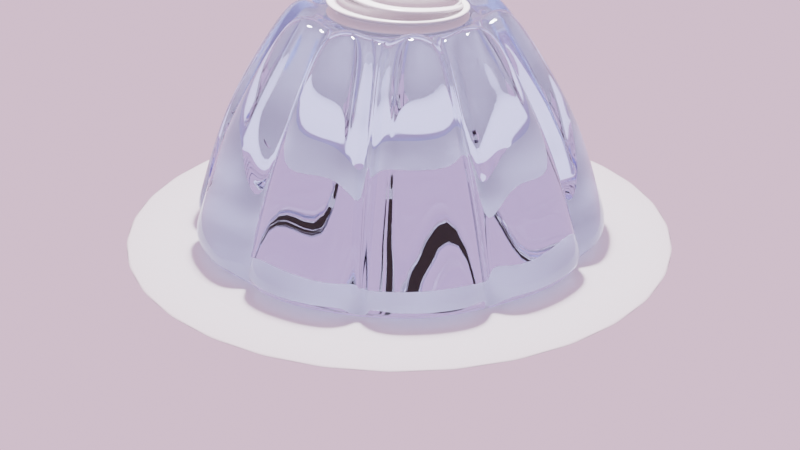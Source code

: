# Source: jelly.blend  (saved by Blender 3.6.13; exported with 4.5.12 LTS)
import bpy
from mathutils import Matrix  # noqa: F401  (used for matrix-valued properties, if any)

bpy.ops.wm.read_factory_settings(use_empty=True)
scene = bpy.context.scene
scene.name = 'Scene'

# ---- collections
col_collection = bpy.data.collections.new('Collection'); scene.collection.children.link(col_collection)

# ---- materials (node trees are filled in below, after node groups)
mat_jelly = bpy.data.materials.new('Jelly')
mat_creme = bpy.data.materials.new('Creme')

# ---- material node trees
mat_jelly.use_nodes = True; mat_jelly.node_tree.nodes.clear()
_N = mat_jelly.node_tree.nodes; _L = mat_jelly.node_tree.links
n0 = _N.new('ShaderNodeBsdfPrincipled'); n0.name = 'Principled BSDF'; n0.location = (10, 300)
n0.distribution = 'GGX'
n0.subsurface_method = 'RANDOM_WALK_SKIN'
n0.inputs[0].default_value = (0.5906, 0.6795, 1.0, 1.0)
n0.inputs[2].default_value = 0.0
n0.inputs[3].default_value = 1.45
n0.inputs[18].default_value = 1.0
n0.inputs[27].default_value = (0.0, 0.0, 0.0, 1.0)
n0.inputs[28].default_value = 1.0
n1 = _N.new('ShaderNodeOutputMaterial'); n1.name = 'Material Output'; n1.location = (300, 300)
_L.new(n0.outputs[0], n1.inputs[0])
n1.is_active_output = True
mat_creme.use_nodes = True; mat_creme.node_tree.nodes.clear()
_N = mat_creme.node_tree.nodes; _L = mat_creme.node_tree.links
n0 = _N.new('ShaderNodeBsdfPrincipled'); n0.name = 'Principled BSDF'; n0.location = (10, 300)
n0.distribution = 'GGX'
n0.subsurface_method = 'RANDOM_WALK_SKIN'
n0.inputs[2].default_value = 0.2
n0.inputs[3].default_value = 1.45
n0.inputs[27].default_value = (0.0, 0.0, 0.0, 1.0)
n0.inputs[28].default_value = 1.0
n1 = _N.new('ShaderNodeOutputMaterial'); n1.name = 'Material Output'; n1.location = (300, 300)
_L.new(n0.outputs[0], n1.inputs[0])
n1.is_active_output = True

# ---- world
world_world = bpy.data.worlds.new('World'); scene.world = world_world
world_world.use_nodes = True; world_world.node_tree.nodes.clear()
_N = world_world.node_tree.nodes; _L = world_world.node_tree.links
n0 = _N.new('ShaderNodeOutputWorld'); n0.name = 'World Output'; n0.location = (300, 300)
n1 = _N.new('ShaderNodeBackground'); n1.name = 'Background'; n1.location = (10, 300)
n1.inputs[0].default_value = (1.0, 0.6807, 0.8845, 1.0)
_L.new(n1.outputs[0], n0.inputs[0])
n0.is_active_output = True
world_world.color = (0.05088, 0.05088, 0.05088)
world_world.use_sun_shadow = False
world_world.sun_shadow_jitter_overblur = 0.0

# ---- cameras
cam_camera = bpy.data.cameras.new('Camera')
cam_camera.clip_end = 100.0
cam_camera.ortho_scale = 7.314

# ---- lights
light_area = bpy.data.lights.new('Area', 'AREA')
light_area.transmission_factor = 0.0
light_area.energy = 785.4
light_area.shadow_maximum_resolution = 0.006
light_area.use_absolute_resolution = True
light_area.size = 1.0
light_area.size_y = 1.0

# ---- meshes
me_cylinder = bpy.data.meshes.new('Cylinder')
me_cylinder.from_pydata([(5.05e-09, 0.5919, -0.879), (-1.391e-08, 0.2774, 0.7877), (0.3479, 0.4789, -0.879), (0.163, 0.2244, 0.7877), (0.563, 0.1829, -0.879), (0.2638, 0.08571, 0.7877), (0.563, -0.1829, -0.879), (0.2638, -0.08571, 0.7877), (0.3479, -0.4789, -0.879), (0.163, -0.2244, 0.7877), (5.05e-09, -0.5919, -0.879), (-1.391e-08, -0.2774, 0.7877), (-0.3479, -0.4789, -0.879), (-0.163, -0.2244, 0.7877), (-0.563, -0.1829, -0.879), (-0.2638, -0.08571, 0.7877), (-0.563, 0.1829, -0.879), (-0.2638, 0.08571, 0.7877), (-0.3479, 0.4789, -0.879), (-0.163, 0.2244, 0.7877), (5.05e-09, 1.847, -1.0), (1.086, 1.494, -1.0), (0.4611, 0.6347, 0.9954), (-5.969e-09, 0.7845, 0.9954), (1.757, 0.5708, -1.0), (0.7461, 0.2424, 0.9954), (1.757, -0.5708, -1.0), (0.7461, -0.2424, 0.9954), (1.086, -1.494, -1.0), (0.4611, -0.6347, 0.9954), (5.05e-09, -1.847, -1.0), (-5.969e-09, -0.7845, 0.9954), (-1.086, -1.494, -1.0), (-0.4611, -0.6347, 0.9954), (-1.757, -0.5708, -1.0), (-0.7461, -0.2424, 0.9954), (-1.757, 0.5708, -1.0), (-0.7461, 0.2424, 0.9954), (-1.086, 1.494, -1.0), (-0.4611, 0.6347, 0.9954), (0.1119, 2.192, -0.8306), (0.09168, 0.9896, 1.169), (0.5075, 0.8545, 1.169), (1.198, 1.839, -0.8306), (1.379, 1.707, -0.8306), (0.6559, 0.7467, 1.169), (0.9129, 0.393, 1.169), (2.05, 0.7837, -0.8306), (2.119, 0.5708, -0.8306), (0.9695, 0.2186, 1.169), (0.9695, -0.2186, 1.169), (2.119, -0.5708, -0.8306), (2.05, -0.7837, -0.8306), (0.9129, -0.393, 1.169), (0.6559, -0.7467, 1.169), (1.379, -1.707, -0.8306), (1.198, -1.839, -0.8306), (0.5075, -0.8545, 1.169), (0.09168, -0.9896, 1.169), (0.1119, -2.192, -0.8306), (-0.1119, -2.192, -0.8306), (-0.09168, -0.9896, 1.169), (-0.5075, -0.8545, 1.169), (-1.198, -1.839, -0.8306), (-1.379, -1.707, -0.8306), (-0.6559, -0.7467, 1.169), (-0.9129, -0.393, 1.169), (-2.05, -0.7837, -0.8306), (-2.119, -0.5708, -0.8306), (-0.9695, -0.2186, 1.169), (-0.9695, 0.2186, 1.169), (-2.119, 0.5708, -0.8306), (-2.05, 0.7837, -0.8306), (-0.9129, 0.393, 1.169), (-0.6559, 0.7467, 1.169), (-1.379, 1.707, -0.8306), (-1.198, 1.839, -0.8306), (-0.5075, 0.8545, 1.169), (-0.09168, 0.9896, 1.169), (-0.1119, 2.192, -0.8306), (-1.79e-09, 1.058, 0.5844), (0.6218, 0.8558, 0.5844), (1.006, 0.3269, 0.5844), (1.006, -0.3269, 0.5844), (0.6218, -0.8558, 0.5844), (-1.79e-09, -1.058, 0.5844), (-0.6218, -0.8558, 0.5844), (-1.006, -0.3269, 0.5844), (-1.006, 0.3269, 0.5844), (-0.6218, 0.8558, 0.5844), (0.1056, 1.337, 0.7698), (0.7003, 1.144, 0.7698), (0.8713, 1.019, 0.7698), (1.239, 0.5136, 0.7698), (1.304, 0.3126, 0.7698), (1.304, -0.3126, 0.7698), (1.239, -0.5136, 0.7698), (0.8713, -1.019, 0.7698), (0.7003, -1.144, 0.7698), (0.1056, -1.337, 0.7698), (-0.1056, -1.337, 0.7698), (-0.7003, -1.144, 0.7698), (-0.8713, -1.019, 0.7698), (-1.239, -0.5136, 0.7698), (-1.304, -0.3126, 0.7698), (-1.304, 0.3126, 0.7698), (-1.239, 0.5136, 0.7698), (-0.8713, 1.019, 0.7698), (-0.7003, 1.144, 0.7698), (-0.1056, 1.337, 0.7698), (0.849, 1.168, -0.04581), (1.374, 0.4463, -0.04581), (1.374, -0.4463, -0.04581), (0.849, -1.168, -0.04581), (1.21e-09, -1.444, -0.04581), (-0.849, -1.168, -0.04581), (-1.374, -0.4463, -0.04581), (-1.374, 0.4463, -0.04581), (-0.849, 1.168, -0.04581), (0.1176, 1.806, 0.1321), (1.157, 1.392, 0.1321), (1.754, 0.4463, 0.1321), (1.681, -0.6699, 0.1321), (0.9665, -1.53, 0.1321), (-0.1176, -1.806, 0.1321), (-1.157, -1.392, 0.1321), (-1.754, -0.4463, 0.1321), (-1.681, 0.6699, 0.1321), (-0.9665, 1.53, 0.1321), (1.21e-09, 1.444, -0.04581), (0.9665, 1.53, 0.1321), (1.681, 0.6699, 0.1321), (1.754, -0.4463, 0.1321), (1.157, -1.392, 0.1321), (0.1176, -1.806, 0.1321), (-0.9665, -1.53, 0.1321), (-1.681, -0.6699, 0.1321), (-1.754, 0.4463, 0.1321), (-1.157, 1.392, 0.1321), (-0.1176, 1.806, 0.1321), (1.011, 1.392, -0.7423), (1.636, 0.5317, -0.7423), (1.636, -0.5317, -0.7423), (1.011, -1.392, -0.7423), (4.003e-09, -1.72, -0.7423), (-1.011, -1.392, -0.7423), (-1.636, -0.5317, -0.7423), (-1.636, 0.5317, -0.7423), (-1.011, 1.392, -0.7423), (0.1119, 2.065, -0.5729), (1.304, 1.605, -0.5729), (1.998, 0.5317, -0.5729), (1.929, -0.7446, -0.5729), (1.123, -1.736, -0.5729), (-0.1119, -2.065, -0.5729), (-1.304, -1.605, -0.5729), (-1.998, -0.5317, -0.5729), (-1.929, 0.7446, -0.5729), (-1.123, 1.736, -0.5729), (4.003e-09, 1.72, -0.7423), (1.123, 1.736, -0.5729), (1.929, 0.7446, -0.5729), (1.998, -0.5317, -0.5729), (1.304, -1.605, -0.5729), (0.1119, -2.065, -0.5729), (-1.123, -1.736, -0.5729), (-1.929, -0.7446, -0.5729), (-1.998, 0.5317, -0.5729), (-1.304, 1.605, -0.5729), (-0.1119, 2.065, -0.5729), (5.05e-09, 1.847, -1.0), (1.086, 1.494, -1.0), (1.757, 0.5708, -1.0), (1.757, -0.5708, -1.0), (1.086, -1.494, -1.0), (5.05e-09, -1.847, -1.0), (-1.086, -1.494, -1.0), (-1.757, -0.5708, -1.0), (-1.757, 0.5708, -1.0), (-1.086, 1.494, -1.0), (0.4611, 0.6347, 0.9954), (-5.969e-09, 0.7845, 0.9954), (0.7461, 0.2424, 0.9954), (0.7461, -0.2424, 0.9954), (0.4611, -0.6347, 0.9954), (-5.969e-09, -0.7845, 0.9954), (-0.4611, -0.6347, 0.9954), (-0.7461, -0.2424, 0.9954), (-0.7461, 0.2424, 0.9954), (-0.4611, 0.6347, 0.9954)], [], [(182, 183, 27, 25), (171, 170, 20, 21), (178, 177, 34, 36), (173, 172, 24, 26), (189, 181, 23, 39), (184, 185, 31, 29), (170, 179, 38, 20), (175, 174, 28, 30), (3, 1, 19, 17, 15, 13, 11, 9, 7, 5), (186, 187, 35, 33), (180, 182, 25, 22), (0, 2, 4, 6, 8, 10, 12, 14, 16, 18), (187, 188, 37, 35), (181, 180, 22, 23), (176, 175, 30, 32), (185, 186, 33, 31), (174, 173, 26, 28), (179, 178, 36, 38), (183, 184, 29, 27), (188, 189, 39, 37), (172, 171, 21, 24), (177, 176, 32, 34), (90, 41, 42, 91), (159, 149, 40, 20), (22, 42, 41, 23), (81, 91, 42, 22), (20, 40, 43, 21), (92, 45, 46, 93), (140, 150, 44, 21), (25, 46, 45, 22), (82, 93, 46, 25), (21, 44, 47, 24), (94, 49, 50, 95), (141, 151, 48, 24), (27, 50, 49, 25), (83, 95, 50, 27), (24, 48, 51, 26), (96, 53, 54, 97), (142, 152, 52, 26), (29, 54, 53, 27), (84, 97, 54, 29), (26, 52, 55, 28), (98, 57, 58, 99), (143, 153, 56, 28), (31, 58, 57, 29), (85, 99, 58, 31), (28, 56, 59, 30), (100, 61, 62, 101), (144, 154, 60, 30), (33, 62, 61, 31), (86, 101, 62, 33), (30, 60, 63, 32), (102, 65, 66, 103), (145, 155, 64, 32), (35, 66, 65, 33), (87, 103, 66, 35), (32, 64, 67, 34), (104, 69, 70, 105), (146, 156, 68, 34), (37, 70, 69, 35), (88, 105, 70, 37), (34, 68, 71, 36), (106, 73, 74, 107), (147, 157, 72, 36), (39, 74, 73, 37), (89, 107, 74, 39), (36, 72, 75, 38), (108, 77, 78, 109), (148, 158, 76, 38), (23, 78, 77, 39), (80, 109, 78, 23), (38, 76, 79, 20), (129, 139, 109, 80), (39, 77, 108, 89), (128, 108, 109, 139), (118, 138, 107, 89), (37, 73, 106, 88), (127, 106, 107, 138), (117, 137, 105, 88), (35, 69, 104, 87), (126, 104, 105, 137), (116, 136, 103, 87), (33, 65, 102, 86), (125, 102, 103, 136), (115, 135, 101, 86), (31, 61, 100, 85), (124, 100, 101, 135), (114, 134, 99, 85), (29, 57, 98, 84), (123, 98, 99, 134), (113, 133, 97, 84), (27, 53, 96, 83), (122, 96, 97, 133), (112, 132, 95, 83), (25, 49, 94, 82), (121, 94, 95, 132), (111, 131, 93, 82), (22, 45, 92, 81), (120, 92, 93, 131), (110, 130, 91, 81), (23, 41, 90, 80), (119, 90, 91, 130), (149, 119, 130, 160), (140, 160, 130, 110), (150, 120, 131, 161), (141, 161, 131, 111), (151, 121, 132, 162), (142, 162, 132, 112), (152, 122, 133, 163), (143, 163, 133, 113), (153, 123, 134, 164), (144, 164, 134, 114), (154, 124, 135, 165), (145, 165, 135, 115), (155, 125, 136, 166), (146, 166, 136, 116), (156, 126, 137, 167), (147, 167, 137, 117), (157, 127, 138, 168), (148, 168, 138, 118), (158, 128, 139, 169), (159, 169, 139, 129), (89, 108, 128, 118), (88, 106, 127, 117), (87, 104, 126, 116), (86, 102, 125, 115), (85, 100, 124, 114), (84, 98, 123, 113), (83, 96, 122, 112), (82, 94, 121, 111), (81, 92, 120, 110), (80, 90, 119, 129), (20, 79, 169, 159), (76, 158, 169, 79), (38, 75, 168, 148), (72, 157, 168, 75), (36, 71, 167, 147), (68, 156, 167, 71), (34, 67, 166, 146), (64, 155, 166, 67), (32, 63, 165, 145), (60, 154, 165, 63), (30, 59, 164, 144), (56, 153, 164, 59), (28, 55, 163, 143), (52, 152, 163, 55), (26, 51, 162, 142), (48, 151, 162, 51), (24, 47, 161, 141), (44, 150, 161, 47), (21, 43, 160, 140), (40, 149, 160, 43), (118, 128, 158, 148), (117, 127, 157, 147), (116, 126, 156, 146), (115, 125, 155, 145), (114, 124, 154, 144), (113, 123, 153, 143), (112, 122, 152, 142), (111, 121, 151, 141), (110, 120, 150, 140), (129, 119, 149, 159), (2, 0, 170, 171), (4, 2, 171, 172), (6, 4, 172, 173), (8, 6, 173, 174), (10, 8, 174, 175), (12, 10, 175, 176), (14, 12, 176, 177), (16, 14, 177, 178), (18, 16, 178, 179), (0, 18, 179, 170), (1, 3, 180, 181), (3, 5, 182, 180), (5, 7, 183, 182), (7, 9, 184, 183), (9, 11, 185, 184), (11, 13, 186, 185), (13, 15, 187, 186), (15, 17, 188, 187), (17, 19, 189, 188), (19, 1, 181, 189)])
me_cylinder.polygons.foreach_set('use_smooth', [True] * 182)
_uv = me_cylinder.uv_layers.new(name='UVMap')
_uv.uv.foreach_set('vector', [0.4783, 0.3242, 0.4783, 0.1758, 0.4783, 0.1758, 0.4783, 0.3242, 0.8911, 0.4442, 0.75, 0.49, 0.75, 0.49, 0.8911, 0.4442, 0.5217, 0.3242, 0.5217, 0.1758, 0.5217, 0.1758, 0.5217, 0.3242, 0.9783, 0.1758, 0.9783, 0.3242, 0.9783, 0.3242, 0.9783, 0.1758, 0.1089, 0.4442, 0.25, 0.49, 0.25, 0.49, 0.1089, 0.4442, 0.3911, 0.05584, 0.25, 0.01, 0.25, 0.01, 0.3911, 0.05584, 0.75, 0.49, 0.6089, 0.4442, 0.6089, 0.4442, 0.75, 0.49, 0.75, 0.01, 0.8911, 0.05584, 0.8911, 0.05584, 0.75, 0.01, 0.2999, 0.3186, 0.25, 0.3348, 0.2001, 0.3186, 0.1693, 0.2762, 0.1693, 0.2238, 0.2001, 0.1814, 0.25, 0.1652, 0.2999, 0.1814, 0.3307, 0.2238, 0.3307, 0.2762, 0.1089, 0.05584, 0.02175, 0.1758, 0.02175, 0.1758, 0.1089, 0.05584, 0.3911, 0.4442, 0.4783, 0.3242, 0.4783, 0.3242, 0.3911, 0.4442, 0.75, 0.3269, 0.7952, 0.3122, 0.8231, 0.2738, 0.8231, 0.2262, 0.7952, 0.1878, 0.75, 0.1731, 0.7048, 0.1878, 0.6769, 0.2262, 0.6769, 0.2738, 0.7048, 0.3122, 0.02175, 0.1758, 0.02175, 0.3242, 0.02175, 0.3242, 0.02175, 0.1758, 0.25, 0.49, 0.3911, 0.4442, 0.3911, 0.4442, 0.25, 0.49, 0.6089, 0.05584, 0.75, 0.01, 0.75, 0.01, 0.6089, 0.05584, 0.25, 0.01, 0.1089, 0.05584, 0.1089, 0.05584, 0.25, 0.01, 0.8911, 0.05584, 0.9783, 0.1758, 0.9783, 0.1758, 0.8911, 0.05584, 0.6089, 0.4442, 0.5217, 0.3242, 0.5217, 0.3242, 0.6089, 0.4442, 0.4783, 0.1758, 0.3911, 0.05584, 0.3911, 0.05584, 0.4783, 0.1758, 0.02175, 0.3242, 0.1089, 0.4442, 0.1089, 0.4442, 0.02175, 0.3242, 0.9783, 0.3242, 0.8911, 0.4442, 0.8911, 0.4442, 0.9783, 0.3242, 0.5217, 0.1758, 0.6089, 0.05584, 0.6089, 0.05584, 0.5217, 0.1758, 1.0, 0.8942, 1.0, 1.0, 0.9, 1.0, 0.9, 0.8942, 1.0, 0.5644, 1.0, 0.5644, 1.0, 0.5, 1.0, 0.5, 0.9, 1.0, 0.9, 1.0, 1.0, 1.0, 1.0, 1.0, 0.9, 0.8942, 0.9, 0.8942, 0.9, 1.0, 0.9, 1.0, 1.0, 0.5, 1.0, 0.5, 0.9, 0.5, 0.9, 0.5, 0.9, 0.8942, 0.9, 1.0, 0.8, 1.0, 0.8, 0.8942, 0.9, 0.5644, 0.9, 0.5644, 0.9, 0.5, 0.9, 0.5, 0.8, 1.0, 0.8, 1.0, 0.9, 1.0, 0.9, 1.0, 0.8, 0.8942, 0.8, 0.8942, 0.8, 1.0, 0.8, 1.0, 0.9, 0.5, 0.9, 0.5, 0.8, 0.5, 0.8, 0.5, 0.8, 0.8942, 0.8, 1.0, 0.7, 1.0, 0.7, 0.8942, 0.8, 0.5644, 0.8, 0.5644, 0.8, 0.5, 0.8, 0.5, 0.7, 1.0, 0.7, 1.0, 0.8, 1.0, 0.8, 1.0, 0.7, 0.8942, 0.7, 0.8942, 0.7, 1.0, 0.7, 1.0, 0.8, 0.5, 0.8, 0.5, 0.7, 0.5, 0.7, 0.5, 0.7, 0.8942, 0.7, 1.0, 0.6, 1.0, 0.6, 0.8942, 0.7, 0.5644, 0.7, 0.5644, 0.7, 0.5, 0.7, 0.5, 0.6, 1.0, 0.6, 1.0, 0.7, 1.0, 0.7, 1.0, 0.6, 0.8942, 0.6, 0.8942, 0.6, 1.0, 0.6, 1.0, 0.7, 0.5, 0.7, 0.5, 0.6, 0.5, 0.6, 0.5, 0.6, 0.8942, 0.6, 1.0, 0.5, 1.0, 0.5, 0.8942, 0.6, 0.5644, 0.6, 0.5644, 0.6, 0.5, 0.6, 0.5, 0.5, 1.0, 0.5, 1.0, 0.6, 1.0, 0.6, 1.0, 0.5, 0.8942, 0.5, 0.8942, 0.5, 1.0, 0.5, 1.0, 0.6, 0.5, 0.6, 0.5, 0.5, 0.5, 0.5, 0.5, 0.5, 0.8942, 0.5, 1.0, 0.4, 1.0, 0.4, 0.8942, 0.5, 0.5644, 0.5, 0.5644, 0.5, 0.5, 0.5, 0.5, 0.4, 1.0, 0.4, 1.0, 0.5, 1.0, 0.5, 1.0, 0.4, 0.8942, 0.4, 0.8942, 0.4, 1.0, 0.4, 1.0, 0.5, 0.5, 0.5, 0.5, 0.4, 0.5, 0.4, 0.5, 0.4, 0.8942, 0.4, 1.0, 0.3, 1.0, 0.3, 0.8942, 0.4, 0.5644, 0.4, 0.5644, 0.4, 0.5, 0.4, 0.5, 0.3, 1.0, 0.3, 1.0, 0.4, 1.0, 0.4, 1.0, 0.3, 0.8942, 0.3, 0.8942, 0.3, 1.0, 0.3, 1.0, 0.4, 0.5, 0.4, 0.5, 0.3, 0.5, 0.3, 0.5, 0.3, 0.8942, 0.3, 1.0, 0.2, 1.0, 0.2, 0.8942, 0.3, 0.5644, 0.3, 0.5644, 0.3, 0.5, 0.3, 0.5, 0.2, 1.0, 0.2, 1.0, 0.3, 1.0, 0.3, 1.0, 0.2, 0.8942, 0.2, 0.8942, 0.2, 1.0, 0.2, 1.0, 0.3, 0.5, 0.3, 0.5, 0.2, 0.5, 0.2, 0.5, 0.2, 0.8942, 0.2, 1.0, 0.1, 1.0, 0.1, 0.8942, 0.2, 0.5644, 0.2, 0.5644, 0.2, 0.5, 0.2, 0.5, 0.1, 1.0, 0.1, 1.0, 0.2, 1.0, 0.2, 1.0, 0.1, 0.8942, 0.1, 0.8942, 0.1, 1.0, 0.1, 1.0, 0.2, 0.5, 0.2, 0.5, 0.1, 0.5, 0.1, 0.5, 0.1, 0.8942, 0.1, 1.0, -7.451e-08, 1.0, -7.451e-08, 0.8942, 0.1, 0.5644, 0.1, 0.5644, 0.1, 0.5, 0.1, 0.5, -7.451e-08, 1.0, -7.451e-08, 1.0, 0.1, 1.0, 0.1, 1.0, -7.451e-08, 0.8942, -7.451e-08, 0.8942, -7.451e-08, 1.0, -7.451e-08, 1.0, 0.1, 0.5, 0.1, 0.5, -7.451e-08, 0.5, -7.451e-08, 0.5, -7.451e-08, 0.74, -7.451e-08, 0.74, -7.451e-08, 0.8942, -7.451e-08, 0.8942, 0.1, 1.0, 0.1, 1.0, 0.1, 0.8942, 0.1, 0.8942, 0.1, 0.74, 0.1, 0.8942, -7.451e-08, 0.8942, -7.451e-08, 0.74, 0.1, 0.74, 0.1, 0.74, 0.1, 0.8942, 0.1, 0.8942, 0.2, 1.0, 0.2, 1.0, 0.2, 0.8942, 0.2, 0.8942, 0.2, 0.74, 0.2, 0.8942, 0.1, 0.8942, 0.1, 0.74, 0.2, 0.74, 0.2, 0.74, 0.2, 0.8942, 0.2, 0.8942, 0.3, 1.0, 0.3, 1.0, 0.3, 0.8942, 0.3, 0.8942, 0.3, 0.74, 0.3, 0.8942, 0.2, 0.8942, 0.2, 0.74, 0.3, 0.74, 0.3, 0.74, 0.3, 0.8942, 0.3, 0.8942, 0.4, 1.0, 0.4, 1.0, 0.4, 0.8942, 0.4, 0.8942, 0.4, 0.74, 0.4, 0.8942, 0.3, 0.8942, 0.3, 0.74, 0.4, 0.74, 0.4, 0.74, 0.4, 0.8942, 0.4, 0.8942, 0.5, 1.0, 0.5, 1.0, 0.5, 0.8942, 0.5, 0.8942, 0.5, 0.74, 0.5, 0.8942, 0.4, 0.8942, 0.4, 0.74, 0.5, 0.74, 0.5, 0.74, 0.5, 0.8942, 0.5, 0.8942, 0.6, 1.0, 0.6, 1.0, 0.6, 0.8942, 0.6, 0.8942, 0.6, 0.74, 0.6, 0.8942, 0.5, 0.8942, 0.5, 0.74, 0.6, 0.74, 0.6, 0.74, 0.6, 0.8942, 0.6, 0.8942, 0.7, 1.0, 0.7, 1.0, 0.7, 0.8942, 0.7, 0.8942, 0.7, 0.74, 0.7, 0.8942, 0.6, 0.8942, 0.6, 0.74, 0.7, 0.74, 0.7, 0.74, 0.7, 0.8942, 0.7, 0.8942, 0.8, 1.0, 0.8, 1.0, 0.8, 0.8942, 0.8, 0.8942, 0.8, 0.74, 0.8, 0.8942, 0.7, 0.8942, 0.7, 0.74, 0.8, 0.74, 0.8, 0.74, 0.8, 0.8942, 0.8, 0.8942, 0.9, 1.0, 0.9, 1.0, 0.9, 0.8942, 0.9, 0.8942, 0.9, 0.74, 0.9, 0.8942, 0.8, 0.8942, 0.8, 0.74, 0.9, 0.74, 0.9, 0.74, 0.9, 0.8942, 0.9, 0.8942, 1.0, 1.0, 1.0, 1.0, 1.0, 0.8942, 1.0, 0.8942, 1.0, 0.74, 1.0, 0.8942, 0.9, 0.8942, 0.9, 0.74, 1.0, 0.5644, 1.0, 0.74, 0.9, 0.74, 0.9, 0.5644, 0.9, 0.5644, 0.9, 0.5644, 0.9, 0.74, 0.9, 0.74, 0.9, 0.5644, 0.9, 0.74, 0.8, 0.74, 0.8, 0.5644, 0.8, 0.5644, 0.8, 0.5644, 0.8, 0.74, 0.8, 0.74, 0.8, 0.5644, 0.8, 0.74, 0.7, 0.74, 0.7, 0.5644, 0.7, 0.5644, 0.7, 0.5644, 0.7, 0.74, 0.7, 0.74, 0.7, 0.5644, 0.7, 0.74, 0.6, 0.74, 0.6, 0.5644, 0.6, 0.5644, 0.6, 0.5644, 0.6, 0.74, 0.6, 0.74, 0.6, 0.5644, 0.6, 0.74, 0.5, 0.74, 0.5, 0.5644, 0.5, 0.5644, 0.5, 0.5644, 0.5, 0.74, 0.5, 0.74, 0.5, 0.5644, 0.5, 0.74, 0.4, 0.74, 0.4, 0.5644, 0.4, 0.5644, 0.4, 0.5644, 0.4, 0.74, 0.4, 0.74, 0.4, 0.5644, 0.4, 0.74, 0.3, 0.74, 0.3, 0.5644, 0.3, 0.5644, 0.3, 0.5644, 0.3, 0.74, 0.3, 0.74, 0.3, 0.5644, 0.3, 0.74, 0.2, 0.74, 0.2, 0.5644, 0.2, 0.5644, 0.2, 0.5644, 0.2, 0.74, 0.2, 0.74, 0.2, 0.5644, 0.2, 0.74, 0.1, 0.74, 0.1, 0.5644, 0.1, 0.5644, 0.1, 0.5644, 0.1, 0.74, 0.1, 0.74, 0.1, 0.5644, 0.1, 0.74, -7.451e-08, 0.74, -7.451e-08, 0.5644, -7.451e-08, 0.5644, -7.451e-08, 0.5644, -7.451e-08, 0.74, -7.451e-08, 0.74, 0.1, 0.8942, 0.1, 0.8942, 0.1, 0.74, 0.1, 0.74, 0.2, 0.8942, 0.2, 0.8942, 0.2, 0.74, 0.2, 0.74, 0.3, 0.8942, 0.3, 0.8942, 0.3, 0.74, 0.3, 0.74, 0.4, 0.8942, 0.4, 0.8942, 0.4, 0.74, 0.4, 0.74, 0.5, 0.8942, 0.5, 0.8942, 0.5, 0.74, 0.5, 0.74, 0.6, 0.8942, 0.6, 0.8942, 0.6, 0.74, 0.6, 0.74, 0.7, 0.8942, 0.7, 0.8942, 0.7, 0.74, 0.7, 0.74, 0.8, 0.8942, 0.8, 0.8942, 0.8, 0.74, 0.8, 0.74, 0.9, 0.8942, 0.9, 0.8942, 0.9, 0.74, 0.9, 0.74, 1.0, 0.8942, 1.0, 0.8942, 1.0, 0.74, 1.0, 0.74, -7.451e-08, 0.5, -7.451e-08, 0.5, -7.451e-08, 0.5644, -7.451e-08, 0.5644, 0.1, 0.5, 0.1, 0.5644, -7.451e-08, 0.5644, -7.451e-08, 0.5, 0.1, 0.5, 0.1, 0.5, 0.1, 0.5644, 0.1, 0.5644, 0.2, 0.5, 0.2, 0.5644, 0.1, 0.5644, 0.1, 0.5, 0.2, 0.5, 0.2, 0.5, 0.2, 0.5644, 0.2, 0.5644, 0.3, 0.5, 0.3, 0.5644, 0.2, 0.5644, 0.2, 0.5, 0.3, 0.5, 0.3, 0.5, 0.3, 0.5644, 0.3, 0.5644, 0.4, 0.5, 0.4, 0.5644, 0.3, 0.5644, 0.3, 0.5, 0.4, 0.5, 0.4, 0.5, 0.4, 0.5644, 0.4, 0.5644, 0.5, 0.5, 0.5, 0.5644, 0.4, 0.5644, 0.4, 0.5, 0.5, 0.5, 0.5, 0.5, 0.5, 0.5644, 0.5, 0.5644, 0.6, 0.5, 0.6, 0.5644, 0.5, 0.5644, 0.5, 0.5, 0.6, 0.5, 0.6, 0.5, 0.6, 0.5644, 0.6, 0.5644, 0.7, 0.5, 0.7, 0.5644, 0.6, 0.5644, 0.6, 0.5, 0.7, 0.5, 0.7, 0.5, 0.7, 0.5644, 0.7, 0.5644, 0.8, 0.5, 0.8, 0.5644, 0.7, 0.5644, 0.7, 0.5, 0.8, 0.5, 0.8, 0.5, 0.8, 0.5644, 0.8, 0.5644, 0.9, 0.5, 0.9, 0.5644, 0.8, 0.5644, 0.8, 0.5, 0.9, 0.5, 0.9, 0.5, 0.9, 0.5644, 0.9, 0.5644, 1.0, 0.5, 1.0, 0.5644, 0.9, 0.5644, 0.9, 0.5, 0.1, 0.74, 0.1, 0.74, 0.1, 0.5644, 0.1, 0.5644, 0.2, 0.74, 0.2, 0.74, 0.2, 0.5644, 0.2, 0.5644, 0.3, 0.74, 0.3, 0.74, 0.3, 0.5644, 0.3, 0.5644, 0.4, 0.74, 0.4, 0.74, 0.4, 0.5644, 0.4, 0.5644, 0.5, 0.74, 0.5, 0.74, 0.5, 0.5644, 0.5, 0.5644, 0.6, 0.74, 0.6, 0.74, 0.6, 0.5644, 0.6, 0.5644, 0.7, 0.74, 0.7, 0.74, 0.7, 0.5644, 0.7, 0.5644, 0.8, 0.74, 0.8, 0.74, 0.8, 0.5644, 0.8, 0.5644, 0.9, 0.74, 0.9, 0.74, 0.9, 0.5644, 0.9, 0.5644, 1.0, 0.74, 1.0, 0.74, 1.0, 0.5644, 1.0, 0.5644, 0.7952, 0.3122, 0.75, 0.3269, 0.75, 0.49, 0.8911, 0.4442, 0.8231, 0.2738, 0.7952, 0.3122, 0.8911, 0.4442, 0.9783, 0.3242, 0.8231, 0.2262, 0.8231, 0.2738, 0.9783, 0.3242, 0.9783, 0.1758, 0.7952, 0.1878, 0.8231, 0.2262, 0.9783, 0.1758, 0.8911, 0.05584, 0.75, 0.1731, 0.7952, 0.1878, 0.8911, 0.05584, 0.75, 0.01, 0.7048, 0.1878, 0.75, 0.1731, 0.75, 0.01, 0.6089, 0.05584, 0.6769, 0.2262, 0.7048, 0.1878, 0.6089, 0.05584, 0.5217, 0.1758, 0.6769, 0.2738, 0.6769, 0.2262, 0.5217, 0.1758, 0.5217, 0.3242, 0.7048, 0.3122, 0.6769, 0.2738, 0.5217, 0.3242, 0.6089, 0.4442, 0.75, 0.3269, 0.7048, 0.3122, 0.6089, 0.4442, 0.75, 0.49, 0.25, 0.3348, 0.2999, 0.3186, 0.3911, 0.4442, 0.25, 0.49, 0.2999, 0.3186, 0.3307, 0.2762, 0.4783, 0.3242, 0.3911, 0.4442, 0.3307, 0.2762, 0.3307, 0.2238, 0.4783, 0.1758, 0.4783, 0.3242, 0.3307, 0.2238, 0.2999, 0.1814, 0.3911, 0.05584, 0.4783, 0.1758, 0.2999, 0.1814, 0.25, 0.1652, 0.25, 0.01, 0.3911, 0.05584, 0.25, 0.1652, 0.2001, 0.1814, 0.1089, 0.05584, 0.25, 0.01, 0.2001, 0.1814, 0.1693, 0.2238, 0.02175, 0.1758, 0.1089, 0.05584, 0.1693, 0.2238, 0.1693, 0.2762, 0.02175, 0.3242, 0.02175, 0.1758, 0.1693, 0.2762, 0.2001, 0.3186, 0.1089, 0.4442, 0.02175, 0.3242, 0.2001, 0.3186, 0.25, 0.3348, 0.25, 0.49, 0.1089, 0.4442])
me_cylinder.materials.append(mat_jelly)
me_cylinder.update()
me_circle = bpy.data.meshes.new('Circle')
me_circle.from_pydata([(5.599e-08, 0.07784, -0.1292), (-0.01519, 0.07635, -0.1292), (-0.02979, 0.07192, -0.1292), (-0.04325, 0.06472, -0.1292), (-0.05504, 0.05504, -0.1292), (-0.06472, 0.04325, -0.1292), (-0.07192, 0.02979, -0.1292), (-0.07635, 0.01519, -0.1292), (-0.07784, 5.923e-08, -0.1292), (-0.07635, -0.01519, -0.1292), (-0.07192, -0.02979, -0.1292), (-0.06472, -0.04325, -0.1292), (-0.05504, -0.05504, -0.1292), (-0.04325, -0.06472, -0.1292), (-0.02979, -0.07192, -0.1292), (-0.01519, -0.07635, -0.1292), (-5.468e-08, -0.07784, -0.1292), (0.01519, -0.07635, -0.1292), (0.02979, -0.07192, -0.1292), (0.04325, -0.06472, -0.1292), (0.05504, -0.05504, -0.1292), (0.06472, -0.04325, -0.1292), (0.07192, -0.02979, -0.1292), (0.07635, -0.01519, -0.1292), (0.07784, -5.297e-08, -0.1292), (0.07635, 0.01519, -0.1292), (0.07192, 0.02979, -0.1292), (0.06472, 0.04325, -0.1292), (0.05504, 0.05504, -0.1292), (0.04325, 0.06472, -0.1292), (0.02979, 0.07192, -0.1292), (0.01519, 0.07635, -0.1292), (-0.1951, 0.9808, -0.0612), (-6.265e-11, 1.0, -0.0612), (-0.3827, 0.9239, -0.0612), (-0.5556, 0.8315, -0.0612), (-0.7071, 0.7071, -0.0612), (-0.8315, 0.5556, -0.0612), (-0.9239, 0.3827, -0.0612), (-0.9808, 0.1951, -0.0612), (-1.0, 0.0, -0.0612), (-0.9808, -0.1951, -0.0612), (-0.9239, -0.3827, -0.0612), (-0.8315, -0.5556, -0.0612), (-0.7071, -0.7071, -0.0612), (-0.5556, -0.8315, -0.0612), (-0.3827, -0.9239, -0.0612), (-0.1951, -0.9808, -0.0612), (-6.265e-11, -1.0, -0.0612), (0.1951, -0.9808, -0.0612), (0.3827, -0.9239, -0.0612), (0.5556, -0.8315, -0.0612), (0.7071, -0.7071, -0.0612), (0.8315, -0.5556, -0.0612), (0.9239, -0.3827, -0.0612), (0.9808, -0.1951, -0.0612), (1.0, 0.0, -0.0612), (0.9808, 0.1951, -0.0612), (0.9239, 0.3827, -0.0612), (0.8315, 0.5556, -0.0612), (0.7071, 0.7071, -0.0612), (0.5556, 0.8315, -0.0612), (0.3827, 0.9239, -0.0612), (0.1951, 0.9808, -0.0612), (-0.1951, 0.9808, -0.03366), (0.0, 1.0, -0.03366), (-0.3827, 0.9239, -0.03366), (-0.5556, 0.8315, -0.03366), (-0.7071, 0.7071, -0.03366), (-0.8315, 0.5556, -0.03366), (-0.9239, 0.3827, -0.03366), (-0.9808, 0.1951, -0.03366), (-1.0, 0.0, -0.03366), (-0.9808, -0.1951, -0.03366), (-0.9239, -0.3827, -0.03366), (-0.8315, -0.5556, -0.03366), (-0.7071, -0.7071, -0.03366), (-0.5556, -0.8315, -0.03366), (-0.3827, -0.9239, -0.03366), (-0.1951, -0.9808, -0.03366), (0.0, -1.0, -0.03366), (0.1951, -0.9808, -0.03366), (0.3827, -0.9239, -0.03366), (0.5556, -0.8315, -0.03366), (0.7071, -0.7071, -0.03366), (0.8315, -0.5556, -0.03366), (0.9239, -0.3827, -0.03366), (0.9808, -0.1951, -0.03366), (1.0, 0.0, -0.03366), (0.9808, 0.1951, -0.03366), (0.9239, 0.3827, -0.03366), (0.8315, 0.5556, -0.03366), (0.7071, 0.7071, -0.03366), (0.5556, 0.8315, -0.03366), (0.3827, 0.9239, -0.03366), (0.1951, 0.9808, -0.03366), (-0.1402, 0.7049, -0.06258), (6.542e-10, 0.7187, -0.06258), (-0.275, 0.664, -0.06258), (-0.3993, 0.5976, -0.06258), (-0.5082, 0.5082, -0.06258), (-0.5976, 0.3993, -0.06258), (-0.664, 0.275, -0.06258), (-0.7049, 0.1402, -0.06258), (-0.7187, 1.593e-09, -0.06258), (-0.7049, -0.1402, -0.06258), (-0.664, -0.275, -0.06258), (-0.5976, -0.3993, -0.06258), (-0.5082, -0.5082, -0.06258), (-0.3993, -0.5976, -0.06258), (-0.275, -0.664, -0.06258), (-0.1402, -0.7049, -0.06258), (6.542e-10, -0.7187, -0.06258), (0.1402, -0.7049, -0.06258), (0.275, -0.664, -0.06258), (0.3993, -0.5976, -0.06258), (0.5082, -0.5082, -0.06258), (0.5976, -0.3993, -0.06258), (0.664, -0.275, -0.06258), (0.7049, -0.1402, -0.06258), (0.7187, 1.593e-09, -0.06258), (0.7049, 0.1402, -0.06258), (0.664, 0.275, -0.06258), (0.5976, 0.3993, -0.06258), (0.5082, 0.5082, -0.06258), (0.3993, 0.5976, -0.06258), (0.275, 0.664, -0.06258), (0.1402, 0.7049, -0.06258), (-0.05524, 0.2777, -0.1172), (6.542e-10, 0.2831, -0.1172), (-0.1084, 0.2616, -0.1172), (-0.1573, 0.2354, -0.1172), (-0.2002, 0.2002, -0.1172), (-0.2354, 0.1573, -0.1172), (-0.2616, 0.1084, -0.1172), (-0.2777, 0.05524, -0.1172), (-0.2831, 1.593e-09, -0.1172), (-0.2777, -0.05524, -0.1172), (-0.2616, -0.1084, -0.1172), (-0.2354, -0.1573, -0.1172), (-0.2002, -0.2002, -0.1172), (-0.1573, -0.2354, -0.1172), (-0.1084, -0.2616, -0.1172), (-0.05524, -0.2777, -0.1172), (6.542e-10, -0.2831, -0.1172), (0.05524, -0.2777, -0.1172), (0.1084, -0.2616, -0.1172), (0.1573, -0.2354, -0.1172), (0.2002, -0.2002, -0.1172), (0.2354, -0.1573, -0.1172), (0.2616, -0.1084, -0.1172), (0.2777, -0.05524, -0.1172), (0.2831, 1.593e-09, -0.1172), (0.2777, 0.05524, -0.1172), (0.2616, 0.1084, -0.1172), (0.2354, 0.1573, -0.1172), (0.2002, 0.2002, -0.1172), (0.1573, 0.2354, -0.1172), (0.1084, 0.2616, -0.1172), (0.05524, 0.2777, -0.1172)], [], [(1, 0, 31, 30, 29, 28, 27, 26, 25, 24, 23, 22, 21, 20, 19, 18, 17, 16, 15, 14, 13, 12, 11, 10, 9, 8, 7, 6, 5, 4, 3, 2), (32, 34, 35, 36, 37, 38, 39, 40, 41, 42, 43, 44, 45, 46, 47, 48, 49, 50, 51, 52, 53, 54, 55, 56, 57, 58, 59, 60, 61, 62, 63, 33), (86, 87, 55, 54), (73, 74, 42, 41), (87, 88, 56, 55), (74, 75, 43, 42), (88, 89, 57, 56), (75, 76, 44, 43), (89, 90, 58, 57), (76, 77, 45, 44), (90, 91, 59, 58), (77, 78, 46, 45), (65, 64, 32, 33), (91, 92, 60, 59), (78, 79, 47, 46), (64, 66, 34, 32), (92, 93, 61, 60), (79, 80, 48, 47), (66, 67, 35, 34), (93, 94, 62, 61), (80, 81, 49, 48), (67, 68, 36, 35), (94, 95, 63, 62), (81, 82, 50, 49), (68, 69, 37, 36), (95, 65, 33, 63), (82, 83, 51, 50), (69, 70, 38, 37), (83, 84, 52, 51), (70, 71, 39, 38), (84, 85, 53, 52), (71, 72, 40, 39), (85, 86, 54, 53), (72, 73, 41, 40), (97, 96, 64, 65), (96, 98, 66, 64), (98, 99, 67, 66), (99, 100, 68, 67), (100, 101, 69, 68), (101, 102, 70, 69), (102, 103, 71, 70), (103, 104, 72, 71), (104, 105, 73, 72), (105, 106, 74, 73), (106, 107, 75, 74), (107, 108, 76, 75), (108, 109, 77, 76), (109, 110, 78, 77), (110, 111, 79, 78), (111, 112, 80, 79), (112, 113, 81, 80), (113, 114, 82, 81), (114, 115, 83, 82), (115, 116, 84, 83), (116, 117, 85, 84), (117, 118, 86, 85), (118, 119, 87, 86), (119, 120, 88, 87), (120, 121, 89, 88), (121, 122, 90, 89), (122, 123, 91, 90), (123, 124, 92, 91), (124, 125, 93, 92), (125, 126, 94, 93), (126, 127, 95, 94), (127, 97, 65, 95), (129, 128, 96, 97), (128, 130, 98, 96), (130, 131, 99, 98), (131, 132, 100, 99), (132, 133, 101, 100), (133, 134, 102, 101), (134, 135, 103, 102), (135, 136, 104, 103), (136, 137, 105, 104), (137, 138, 106, 105), (138, 139, 107, 106), (139, 140, 108, 107), (140, 141, 109, 108), (141, 142, 110, 109), (142, 143, 111, 110), (143, 144, 112, 111), (144, 145, 113, 112), (145, 146, 114, 113), (146, 147, 115, 114), (147, 148, 116, 115), (148, 149, 117, 116), (149, 150, 118, 117), (150, 151, 119, 118), (151, 152, 120, 119), (152, 153, 121, 120), (153, 154, 122, 121), (154, 155, 123, 122), (155, 156, 124, 123), (156, 157, 125, 124), (157, 158, 126, 125), (158, 159, 127, 126), (159, 129, 97, 127), (0, 1, 128, 129), (1, 2, 130, 128), (2, 3, 131, 130), (3, 4, 132, 131), (4, 5, 133, 132), (5, 6, 134, 133), (6, 7, 135, 134), (7, 8, 136, 135), (8, 9, 137, 136), (9, 10, 138, 137), (10, 11, 139, 138), (11, 12, 140, 139), (12, 13, 141, 140), (13, 14, 142, 141), (14, 15, 143, 142), (15, 16, 144, 143), (16, 17, 145, 144), (17, 18, 146, 145), (18, 19, 147, 146), (19, 20, 148, 147), (20, 21, 149, 148), (21, 22, 150, 149), (22, 23, 151, 150), (23, 24, 152, 151), (24, 25, 153, 152), (25, 26, 154, 153), (26, 27, 155, 154), (27, 28, 156, 155), (28, 29, 157, 156), (29, 30, 158, 157), (30, 31, 159, 158), (31, 0, 129, 159)])
me_circle.polygons.foreach_set('use_smooth', [True] * 130)
_uv = me_circle.uv_layers.new(name='UVMap')
_uv.uv.foreach_set('vector', [0.0, 0.0, 0.0, 0.0, 0.0, 0.0, 0.0, 0.0, 0.0, 0.0, 0.0, 0.0, 0.0, 0.0, 0.0, 0.0, 0.0, 0.0, 0.0, 0.0, 0.0, 0.0, 0.0, 0.0, 0.0, 0.0, 0.0, 0.0, 0.0, 0.0, 0.0, 0.0, 0.0, 0.0, 0.0, 0.0, 0.0, 0.0, 0.0, 0.0, 0.0, 0.0, 0.0, 0.0, 0.0, 0.0, 0.0, 0.0, 0.0, 0.0, 0.0, 0.0, 0.0, 0.0, 0.0, 0.0, 0.0, 0.0, 0.0, 0.0, 0.0, 0.0, 0.0, 0.0, 0.0, 0.0, 0.0, 0.0, 0.0, 0.0, 0.0, 0.0, 0.0, 0.0, 0.0, 0.0, 0.0, 0.0, 0.0, 0.0, 0.0, 0.0, 0.0, 0.0, 0.0, 0.0, 0.0, 0.0, 0.0, 0.0, 0.0, 0.0, 0.0, 0.0, 0.0, 0.0, 0.0, 0.0, 0.0, 0.0, 0.0, 0.0, 0.0, 0.0, 0.0, 0.0, 0.0, 0.0, 0.0, 0.0, 0.0, 0.0, 0.0, 0.0, 0.0, 0.0, 0.0, 0.0, 0.0, 0.0, 0.0, 0.0, 0.0, 0.0, 0.0, 0.0, 0.0, 0.0, 0.0, 0.0, 0.0, 0.0, 0.0, 0.0, 0.0, 0.0, 0.0, 0.0, 0.0, 0.0, 0.0, 0.0, 0.0, 0.0, 0.0, 0.0, 0.0, 0.0, 0.0, 0.0, 0.0, 0.0, 0.0, 0.0, 0.0, 0.0, 0.0, 0.0, 0.0, 0.0, 0.0, 0.0, 0.0, 0.0, 0.0, 0.0, 0.0, 0.0, 0.0, 0.0, 0.0, 0.0, 0.0, 0.0, 0.0, 0.0, 0.0, 0.0, 0.0, 0.0, 0.0, 0.0, 0.0, 0.0, 0.0, 0.0, 0.0, 0.0, 0.0, 0.0, 0.0, 0.0, 0.0, 0.0, 0.0, 0.0, 0.0, 0.0, 0.0, 0.0, 0.0, 0.0, 0.0, 0.0, 0.0, 0.0, 0.0, 0.0, 0.0, 0.0, 0.0, 0.0, 0.0, 0.0, 0.0, 0.0, 0.0, 0.0, 0.0, 0.0, 0.0, 0.0, 0.0, 0.0, 0.0, 0.0, 0.0, 0.0, 0.0, 0.0, 0.0, 0.0, 0.0, 0.0, 0.0, 0.0, 0.0, 0.0, 0.0, 0.0, 0.0, 0.0, 0.0, 0.0, 0.0, 0.0, 0.0, 0.0, 0.0, 0.0, 0.0, 0.0, 0.0, 0.0, 0.0, 0.0, 0.0, 0.0, 0.0, 0.0, 0.0, 0.0, 0.0, 0.0, 0.0, 0.0, 0.0, 0.0, 0.0, 0.0, 0.0, 0.0, 0.0, 0.0, 0.0, 0.0, 0.0, 0.0, 0.0, 0.0, 0.0, 0.0, 0.0, 0.0, 0.0, 0.0, 0.0, 0.0, 0.0, 0.0, 0.0, 0.0, 0.0, 0.0, 0.0, 0.0, 0.0, 0.0, 0.0, 0.0, 0.0, 0.0, 0.0, 0.0, 0.0, 0.0, 0.0, 0.0, 0.0, 0.0, 0.0, 0.0, 0.0, 0.0, 0.0, 0.0, 0.0, 0.0, 0.0, 0.0, 0.0, 0.0, 0.0, 0.0, 0.0, 0.0, 0.0, 0.0, 0.0, 0.0, 0.0, 0.0, 0.0, 0.0, 0.0, 0.0, 0.0, 0.0, 0.0, 0.0, 0.0, 0.0, 0.0, 0.0, 0.0, 0.0, 0.0, 0.0, 0.0, 0.0, 0.0, 0.0, 0.0, 0.0, 0.0, 0.0, 0.0, 0.0, 0.0, 0.0, 0.0, 0.0, 0.0, 0.0, 0.0, 0.0, 0.0, 0.0, 0.0, 0.0, 0.0, 0.0, 0.0, 0.0, 0.0, 0.0, 0.0, 0.0, 0.0, 0.0, 0.0, 0.0, 0.0, 0.0, 0.0, 0.0, 0.0, 0.0, 0.0, 0.0, 0.0, 0.0, 0.0, 0.0, 0.0, 0.0, 0.0, 0.0, 0.0, 0.0, 0.0, 0.0, 0.0, 0.0, 0.0, 0.0, 0.0, 0.0, 0.0, 0.0, 0.0, 0.0, 0.0, 0.0, 0.0, 0.0, 0.0, 0.0, 0.0, 0.0, 0.0, 0.0, 0.0, 0.0, 0.0, 0.0, 0.0, 0.0, 0.0, 0.0, 0.0, 0.0, 0.0, 0.0, 0.0, 0.0, 0.0, 0.0, 0.0, 0.0, 0.0, 0.0, 0.0, 0.0, 0.0, 0.0, 0.0, 0.0, 0.0, 0.0, 0.0, 0.0, 0.0, 0.0, 0.0, 0.0, 0.0, 0.0, 0.0, 0.0, 0.0, 0.0, 0.0, 0.0, 0.0, 0.0, 0.0, 0.0, 0.0, 0.0, 0.0, 0.0, 0.0, 0.0, 0.0, 0.0, 0.0, 0.0, 0.0, 0.0, 0.0, 0.0, 0.0, 0.0, 0.0, 0.0, 0.0, 0.0, 0.0, 0.0, 0.0, 0.0, 0.0, 0.0, 0.0, 0.0, 0.0, 0.0, 0.0, 0.0, 0.0, 0.0, 0.0, 0.0, 0.0, 0.0, 0.0, 0.0, 0.0, 0.0, 0.0, 0.0, 0.0, 0.0, 0.0, 0.0, 0.0, 0.0, 0.0, 0.0, 0.0, 0.0, 0.0, 0.0, 0.0, 0.0, 0.0, 0.0, 0.0, 0.0, 0.0, 0.0, 0.0, 0.0, 0.0, 0.0, 0.0, 0.0, 0.0, 0.0, 0.0, 0.0, 0.0, 0.0, 0.0, 0.0, 0.0, 0.0, 0.0, 0.0, 0.0, 0.0, 0.0, 0.0, 0.0, 0.0, 0.0, 0.0, 0.0, 0.0, 0.0, 0.0, 0.0, 0.0, 0.0, 0.0, 0.0, 0.0, 0.0, 0.0, 0.0, 0.0, 0.0, 0.0, 0.0, 0.0, 0.0, 0.0, 0.0, 0.0, 0.0, 0.0, 0.0, 0.0, 0.0, 0.0, 0.0, 0.0, 0.0, 0.0, 0.0, 0.0, 0.0, 0.0, 0.0, 0.0, 0.0, 0.0, 0.0, 0.0, 0.0, 0.0, 0.0, 0.0, 0.0, 0.0, 0.0, 0.0, 0.0, 0.0, 0.0, 0.0, 0.0, 0.0, 0.0, 0.0, 0.0, 0.0, 0.0, 0.0, 0.0, 0.0, 0.0, 0.0, 0.0, 0.0, 0.0, 0.0, 0.0, 0.0, 0.0, 0.0, 0.0, 0.0, 0.0, 0.0, 0.0, 0.0, 0.0, 0.0, 0.0, 0.0, 0.0, 0.0, 0.0, 0.0, 0.0, 0.0, 0.0, 0.0, 0.0, 0.0, 0.0, 0.0, 0.0, 0.0, 0.0, 0.0, 0.0, 0.0, 0.0, 0.0, 0.0, 0.0, 0.0, 0.0, 0.0, 0.0, 0.0, 0.0, 0.0, 0.0, 0.0, 0.0, 0.0, 0.0, 0.0, 0.0, 0.0, 0.0, 0.0, 0.0, 0.0, 0.0, 0.0, 0.0, 0.0, 0.0, 0.0, 0.0, 0.0, 0.0, 0.0, 0.0, 0.0, 0.0, 0.0, 0.0, 0.0, 0.0, 0.0, 0.0, 0.0, 0.0, 0.0, 0.0, 0.0, 0.0, 0.0, 0.0, 0.0, 0.0, 0.0, 0.0, 0.0, 0.0, 0.0, 0.0, 0.0, 0.0, 0.0, 0.0, 0.0, 0.0, 0.0, 0.0, 0.0, 0.0, 0.0, 0.0, 0.0, 0.0, 0.0, 0.0, 0.0, 0.0, 0.0, 0.0, 0.0, 0.0, 0.0, 0.0, 0.0, 0.0, 0.0, 0.0, 0.0, 0.0, 0.0, 0.0, 0.0, 0.0, 0.0, 0.0, 0.0, 0.0, 0.0, 0.0, 0.0, 0.0, 0.0, 0.0, 0.0, 0.0, 0.0, 0.0, 0.0, 0.0, 0.0, 0.0, 0.0, 0.0, 0.0, 0.0, 0.0, 0.0, 0.0, 0.0, 0.0, 0.0, 0.0, 0.0, 0.0, 0.0, 0.0, 0.0, 0.0, 0.0, 0.0, 0.0, 0.0, 0.0, 0.0, 0.0, 0.0, 0.0, 0.0, 0.0, 0.0, 0.0, 0.0, 0.0, 0.0, 0.0, 0.0, 0.0, 0.0, 0.0, 0.0, 0.0, 0.0, 0.0, 0.0, 0.0, 0.0, 0.0, 0.0, 0.0, 0.0, 0.0, 0.0, 0.0, 0.0, 0.0, 0.0, 0.0, 0.0, 0.0, 0.0, 0.0, 0.0, 0.0, 0.0, 0.0, 0.0, 0.0, 0.0, 0.0, 0.0, 0.0, 0.0, 0.0, 0.0, 0.0, 0.0, 0.0, 0.0, 0.0, 0.0, 0.0, 0.0, 0.0, 0.0, 0.0, 0.0, 0.0, 0.0, 0.0, 0.0, 0.0, 0.0, 0.0, 0.0, 0.0, 0.0, 0.0, 0.0, 0.0, 0.0, 0.0, 0.0, 0.0, 0.0, 0.0, 0.0, 0.0, 0.0, 0.0, 0.0, 0.0, 0.0, 0.0, 0.0, 0.0, 0.0, 0.0, 0.0, 0.0, 0.0, 0.0, 0.0, 0.0, 0.0, 0.0, 0.0, 0.0, 0.0, 0.0, 0.0, 0.0, 0.0, 0.0, 0.0, 0.0, 0.0, 0.0, 0.0, 0.0, 0.0, 0.0, 0.0, 0.0, 0.0, 0.0, 0.0, 0.0, 0.0, 0.0, 0.0, 0.0, 0.0, 0.0, 0.0, 0.0, 0.0, 0.0, 0.0, 0.0, 0.0, 0.0, 0.0, 0.0, 0.0, 0.0, 0.0, 0.0, 0.0, 0.0, 0.0, 0.0, 0.0, 0.0, 0.0, 0.0, 0.0, 0.0, 0.0, 0.0, 0.0, 0.0, 0.0, 0.0, 0.0, 0.0, 0.0, 0.0, 0.0, 0.0, 0.0, 0.0, 0.0, 0.0, 0.0, 0.0, 0.0, 0.0, 0.0, 0.0, 0.0, 0.0, 0.0, 0.0, 0.0, 0.0, 0.0, 0.0, 0.0, 0.0, 0.0, 0.0, 0.0, 0.0, 0.0, 0.0, 0.0, 0.0, 0.0, 0.0, 0.0, 0.0, 0.0, 0.0, 0.0, 0.0, 0.0, 0.0, 0.0, 0.0, 0.0, 0.0, 0.0, 0.0, 0.0, 0.0, 0.0, 0.0, 0.0, 0.0, 0.0, 0.0, 0.0, 0.0, 0.0, 0.0, 0.0, 0.0, 0.0, 0.0, 0.0, 0.0, 0.0, 0.0, 0.0, 0.0, 0.0, 0.0, 0.0, 0.0, 0.0, 0.0, 0.0, 0.0, 0.0, 0.0, 0.0, 0.0, 0.0, 0.0, 0.0, 0.0, 0.0, 0.0, 0.0, 0.0, 0.0, 0.0, 0.0, 0.0, 0.0, 0.0, 0.0, 0.0, 0.0, 0.0, 0.0, 0.0, 0.0, 0.0, 0.0, 0.0, 0.0, 0.0, 0.0, 0.0, 0.0, 0.0, 0.0, 0.0, 0.0, 0.0, 0.0, 0.0, 0.0, 0.0, 0.0, 0.0, 0.0, 0.0, 0.0, 0.0, 0.0, 0.0, 0.0, 0.0, 0.0, 0.0, 0.0, 0.0, 0.0, 0.0, 0.0, 0.0, 0.0, 0.0, 0.0, 0.0, 0.0, 0.0, 0.0, 0.0, 0.0, 0.0, 0.0, 0.0, 0.0, 0.0, 0.0, 0.0, 0.0, 0.0, 0.0, 0.0, 0.0, 0.0, 0.0, 0.0, 0.0, 0.0, 0.0, 0.0, 0.0, 0.0, 0.0, 0.0, 0.0, 0.0, 0.0, 0.0, 0.0, 0.0, 0.0, 0.0, 0.0, 0.0, 0.0, 0.0, 0.0, 0.0, 0.0, 0.0, 0.0, 0.0, 0.0, 0.0, 0.0, 0.0, 0.0, 0.0, 0.0, 0.0, 0.0, 0.0])
me_circle.update()

# ---- curves / text
cu_nurbspath = bpy.data.curves.new('NurbsPath', 'CURVE')
cu_nurbspath.dimensions = '3D'
_sp = cu_nurbspath.splines.new('NURBS'); _sp.points.add(22)
_sp.points.foreach_set('co', [-2.345, -0.1511, -0.02337, 1.0, -1.952, 0.1083, -0.01905, 1.0, -1.444, -0.09037, 0.03377, 1.0, -1.189, -0.6348, -0.0004134, 1.0, -1.838, -1.229, -0.008289, 1.0, -2.508, -0.6884, -0.03677, 1.0, -2.152, -0.09533, 0.001654, 1.0, -1.514, -0.2032, 0.1077, 1.0, -1.43, -0.719, 0.1962, 1.0, -1.73, -0.9348, 0.1554, 1.0, -2.201, -0.8618, 0.2804, 1.0, -2.269, -0.3361, 0.2375, 1.0, -1.738, -0.2752, 0.3246, 1.0, -1.66, -0.4504, 0.3747, 1.0, -1.612, -0.6618, 0.3922, 1.0, -1.722, -0.787, 0.3915, 1.0, -1.983, -0.8229, 0.3671, 1.0, -2.108, -0.5982, 0.4731, 1.0, -2.0, -0.4185, 0.4271, 1.0, -1.745, -0.462, 0.5421, 1.0, -1.735, -0.7077, 0.4493, 1.0, -2.018, -0.7369, 0.6138, 1.0, -2.044, -0.504, 0.5808, 1.0])
_sp.order_u = 5
_sp.order_v = 0
_sp.use_endpoint_u = True
cu_nurbspath.materials.append(mat_creme)
cu_nurbspath.use_path = True
cu_nurbspath.bevel_mode = 'OBJECT'
cu_nurbspath.fill_mode = 'FULL'
cu_beziercurve = bpy.data.curves.new('BezierCurve', 'CURVE')
cu_beziercurve.dimensions = '3D'
_sp = cu_beziercurve.splines.new('BEZIER'); _sp.bezier_points.add(3)
_sp.bezier_points.foreach_set('co', [-1.0, 0.0, 0.0, -0.6437, 0.2177, 0.0, 0.6929, 0.1961, 0.0, 1.0, 0.0, 0.0])
_sp.bezier_points.foreach_set('handle_left', [-0.9991, -0.4025, 0.0, -0.9403, 0.1886, 0.0, 0.3967, 0.236, 0.0, 1.001, 0.08725, 0.0])
_sp.bezier_points.foreach_set('handle_right', [-1.0, 0.1196, 0.0, -0.3472, 0.2468, 0.0, 0.989, 0.1562, 0.0, 0.9978, -0.2534, 0.0])
for _p, _l, _r in zip(_sp.bezier_points, ['ALIGNED', 'ALIGNED', 'ALIGNED', 'ALIGNED'], ['ALIGNED', 'ALIGNED', 'ALIGNED', 'ALIGNED']): _p.handle_left_type = _l; _p.handle_right_type = _r
_sp.order_u = 0
_sp.order_v = 0
cu_beziercurve.use_path = True
cu_beziercurve.fill_mode = 'FULL'
cu_beziercircle = bpy.data.curves.new('BezierCircle', 'CURVE')
cu_beziercircle.dimensions = '3D'
_sp = cu_beziercircle.splines.new('BEZIER'); _sp.bezier_points.add(15)
_sp.bezier_points.foreach_set('co', [-0.6615, -1.681e-09, 0.0, -0.9214, 0.3892, 0.0, -0.4677, 0.4677, 0.0, -0.3892, 0.9214, 0.0, -3.228e-07, 0.6615, 0.0, 0.3892, 0.9214, 0.0, 0.4677, 0.4677, 0.0, 0.9214, 0.3892, 0.0, 0.6615, -1.681e-09, 0.0, 0.9214, -0.3892, 0.0, 0.4677, -0.4677, 0.0, 0.3892, -0.9214, 0.0, -3.228e-07, -0.6615, 0.0, -0.3892, -0.9214, 0.0, -0.4677, -0.4677, 0.0, -0.9214, -0.3892, 0.0])
_sp.bezier_points.foreach_set('handle_left', [-0.6615, -0.1827, 0.0, -0.9934, 0.2213, 0.0, -0.5948, 0.3406, 0.0, -0.5544, 0.8505, 0.0, -0.1827, 0.6615, 0.0, 0.2213, 0.9934, 0.0, 0.3406, 0.5948, 0.0, 0.8505, 0.5544, 0.0, 0.6615, 0.1827, 0.0, 0.9934, -0.2213, 0.0, 0.5948, -0.3406, 0.0, 0.5544, -0.8505, 0.0, 0.1827, -0.6615, 0.0, -0.2213, -0.9934, 0.0, -0.3406, -0.5948, 0.0, -0.8505, -0.5544, 0.0])
_sp.bezier_points.foreach_set('handle_right', [-0.6615, 0.1827, 0.0, -0.8505, 0.5544, 0.0, -0.3406, 0.5948, 0.0, -0.2213, 0.9934, 0.0, 0.1827, 0.6615, 0.0, 0.5544, 0.8505, 0.0, 0.5948, 0.3406, 0.0, 0.9934, 0.2213, 0.0, 0.6615, -0.1827, 0.0, 0.8505, -0.5544, 0.0, 0.3406, -0.5948, 0.0, 0.2213, -0.9934, 0.0, -0.1827, -0.6615, 0.0, -0.5544, -0.8505, 0.0, -0.5948, -0.3406, 0.0, -0.9934, -0.2213, 0.0])
for _p, _l, _r in zip(_sp.bezier_points, ['AUTO', 'AUTO', 'AUTO', 'AUTO', 'AUTO', 'AUTO', 'AUTO', 'AUTO', 'AUTO', 'AUTO', 'AUTO', 'AUTO', 'AUTO', 'AUTO', 'AUTO', 'AUTO'], ['AUTO', 'AUTO', 'AUTO', 'AUTO', 'AUTO', 'AUTO', 'AUTO', 'AUTO', 'AUTO', 'AUTO', 'AUTO', 'AUTO', 'AUTO', 'AUTO', 'AUTO', 'AUTO']): _p.handle_left_type = _l; _p.handle_right_type = _r
_sp.order_u = 0
_sp.order_v = 0
_sp.use_cyclic_u = True
cu_beziercircle.use_path = True
cu_beziercircle.fill_mode = 'FULL'

# ---- objects
ob_camera = bpy.data.objects.new('Camera', cam_camera)
ob_cylinder = bpy.data.objects.new('Cylinder', me_cylinder)
ob_nurbspath = bpy.data.objects.new('NurbsPath', cu_nurbspath)
ob_beziercurve = bpy.data.objects.new('BezierCurve', cu_beziercurve)
ob_beziercircle = bpy.data.objects.new('BezierCircle', cu_beziercircle)
ob_circle = bpy.data.objects.new('Circle', me_circle)
ob_area = bpy.data.objects.new('Area', light_area)

# ---- transforms, parenting, visibility, modifiers, constraints
ob_camera.location = (7.359, -6.926, 4.958)
ob_camera.rotation_euler = (1.109, 0.0, 0.8149)
ob_camera.lock_rotations_4d = False
ob_camera.empty_display_type = 'ARROWS'
ob_camera.color = (0.0, 0.0, 0.0, 0.0)
ob_camera.display_type = 'WIRE'
ob_camera.lineart.crease_threshold = 0.0
ob_cylinder.location = (0.0, 0.0, 0.999)
ob_cylinder.scale = (1.0, 1.0, 1.126)
_m = ob_cylinder.modifiers.new('Subdivision', 'SUBSURF')
_m.levels = 3
_m.render_levels = 3
ob_nurbspath.location = (1.871, 0.6422, 2.045)
ob_nurbspath.rotation_euler = (-0.03227, 0.05387, 0.0282)
ob_nurbspath.scale = (1.034, 1.034, 0.7154)
ob_beziercurve.location = (9.354, 0.0, 0.0)
ob_beziercircle.location = (11.8, 0.0, 0.0)
ob_circle.location = (0.0, 0.0, 0.0901)
ob_circle.scale = (2.782, 2.782, 2.782)
_m = ob_circle.modifiers.new('Subdivision', 'SUBSURF')
_m.levels = 3
_m.render_levels = 3
ob_area.location = (-0.07615, 0.1005, 6.85)
cu_nurbspath.bevel_object = ob_beziercircle
cu_nurbspath.taper_object = ob_beziercurve

# ---- collection membership
col_collection.objects.link(ob_camera)
col_collection.objects.link(ob_cylinder)
col_collection.objects.link(ob_nurbspath)
col_collection.objects.link(ob_beziercurve)
col_collection.objects.link(ob_beziercircle)
col_collection.objects.link(ob_circle)
col_collection.objects.link(ob_area)

# ---- scene / render settings (as saved in the file)
scene.camera = ob_camera
scene.frame_start = 1; scene.frame_end = 250; scene.frame_set(1)
scene.render.engine = 'CYCLES'
scene.cycles.sampling_pattern = 'TABULATED_SOBOL'
scene.view_settings.view_transform = 'Filmic'
bpy.context.view_layer.update()

